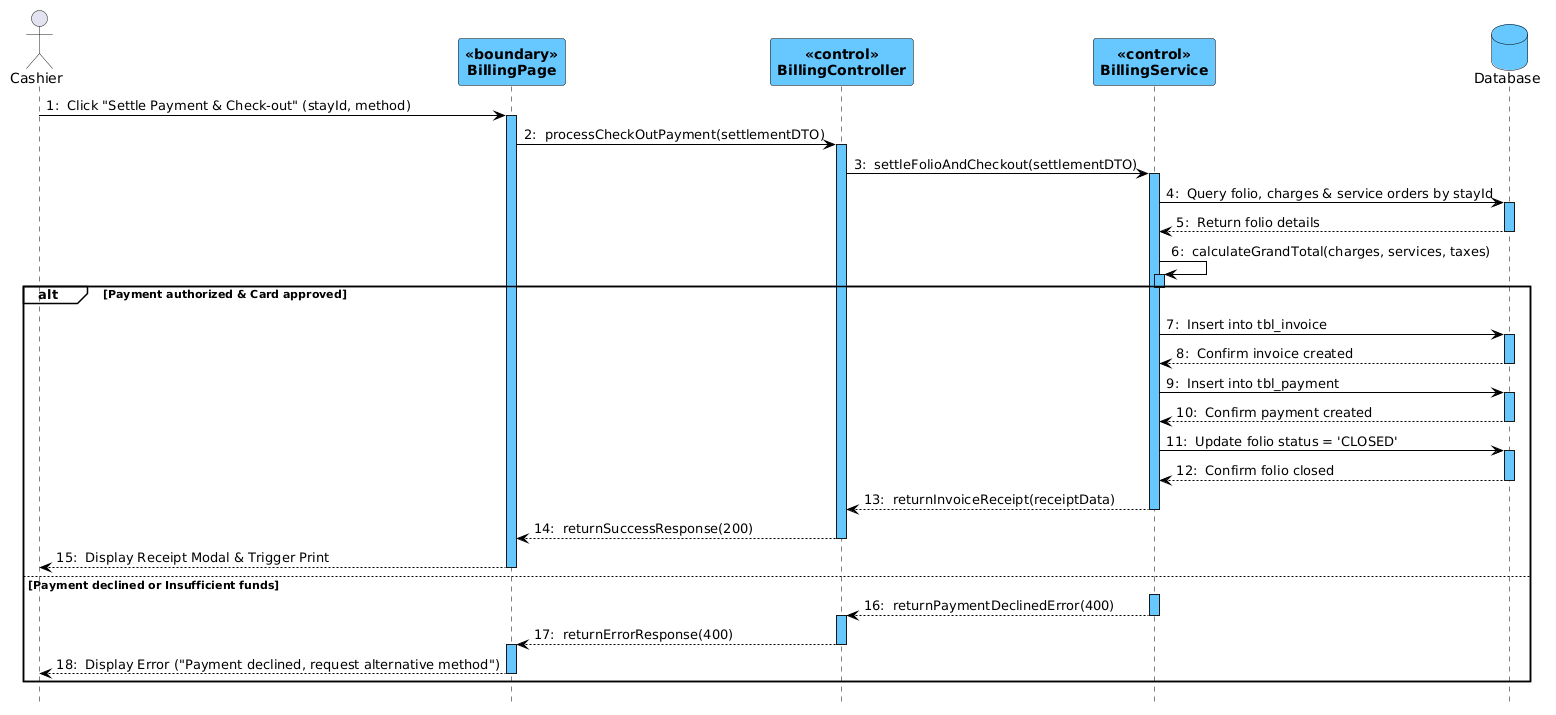

The diagram above was rendered by PlantUML. Its source (embedded in the PNG):
@startuml
skinparam shadowed false
autonumber 1 "0: "
hide footbox

skinparam participantBackgroundColor #67C8FF
skinparam participantBorderColor #000000
skinparam participantFontColor #000000
skinparam participantFontStyle bold

skinparam databaseBackgroundColor #67C8FF
skinparam databaseBorderColor #000000
skinparam databaseFontColor #000000

skinparam sequenceLifeLineBackgroundColor #67C8FF
skinparam sequenceLifeLineBorderColor #000000
skinparam sequenceArrowColor #000000

skinparam SequenceGroupFontColor #000000
skinparam SequenceGroupFontStyle bold
skinparam SequenceGroupHeaderFontColor #000000
skinparam SequenceGroupHeaderFontStyle bold
skinparam SequenceGroupBorderColor #000000
skinparam SequenceGroupBackgroundColor transparent

actor Cashier
participant BillingPage <<boundary>>
participant BillingController <<control>>
participant BillingService <<control>>
database Database

Cashier -> BillingPage : Click "Settle Payment & Check-out" (stayId, method)
activate BillingPage

BillingPage -> BillingController : processCheckOutPayment(settlementDTO)
activate BillingController

BillingController -> BillingService : settleFolioAndCheckout(settlementDTO)
activate BillingService

BillingService -> Database : Query folio, charges & service orders by stayId
activate Database
Database --> BillingService : Return folio details
deactivate Database

BillingService -> BillingService : calculateGrandTotal(charges, services, taxes)
activate BillingService
deactivate BillingService

alt Payment authorized & Card approved
    BillingService -> Database : Insert into tbl_invoice
    activate Database
    Database --> BillingService : Confirm invoice created
    deactivate Database

    BillingService -> Database : Insert into tbl_payment
    activate Database
    Database --> BillingService : Confirm payment created
    deactivate Database

    BillingService -> Database : Update folio status = 'CLOSED'
    activate Database
    Database --> BillingService : Confirm folio closed
    deactivate Database

    BillingService --> BillingController : returnInvoiceReceipt(receiptData)
    deactivate BillingService

    BillingController --> BillingPage : returnSuccessResponse(200)
    deactivate BillingController

    BillingPage --> Cashier : Display Receipt Modal & Trigger Print
    deactivate BillingPage
else Payment declined or Insufficient funds
    activate BillingService
    BillingService --> BillingController : returnPaymentDeclinedError(400)
    deactivate BillingService
    activate BillingController
    BillingController --> BillingPage : returnErrorResponse(400)
    deactivate BillingController
    activate BillingPage
    BillingPage --> Cashier : Display Error ("Payment declined, request alternative method")
    deactivate BillingPage
end
@enduml